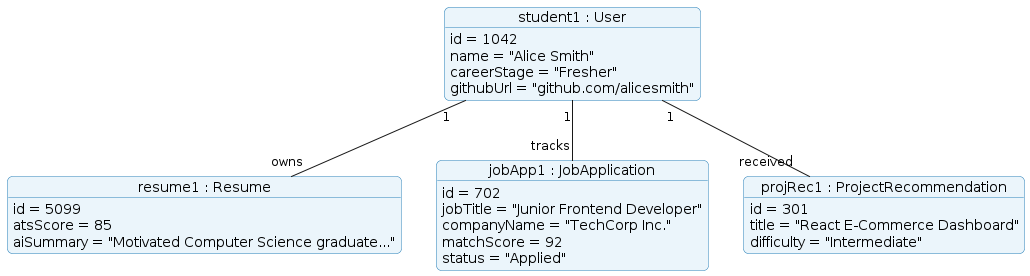

The diagram above was rendered by PlantUML. Its source (embedded in the PNG):
@startuml
skinparam {
  RoundCorner 10
  DefaultFontName Arial
  ObjectBackgroundColor #EBF5FB
  ObjectBorderColor #2980B9
}

object "student1 : User" as user {
  id = 1042
  name = "Alice Smith"
  careerStage = "Fresher"
  githubUrl = "github.com/alicesmith"
}

object "resume1 : Resume" as resume {
  id = 5099
  atsScore = 85
  aiSummary = "Motivated Computer Science graduate..."
}

object "jobApp1 : JobApplication" as job {
  id = 702
  jobTitle = "Junior Frontend Developer"
  companyName = "TechCorp Inc."
  matchScore = 92
  status = "Applied"
}

object "projRec1 : ProjectRecommendation" as proj {
  id = 301
  title = "React E-Commerce Dashboard"
  difficulty = "Intermediate"
}

user "1" -- "owns" resume
user "1" -- "tracks" job
user "1" -- "received" proj
@enduml